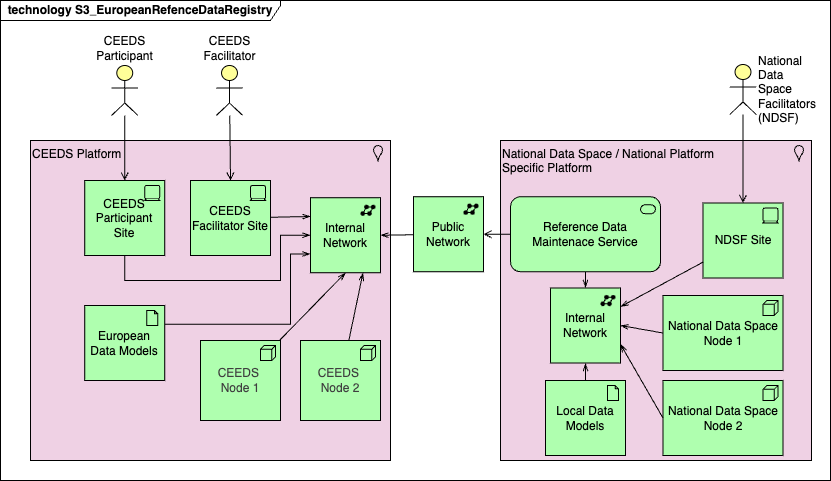

The diagram above was exported from draw.io. Its source (the exported page's mxGraphModel, read from the mxfile embedded in the PNG):
<mxGraphModel dx="1086" dy="671" grid="1" gridSize="10" guides="1" tooltips="1" connect="1" arrows="1" fold="1" page="1" pageScale="1" pageWidth="850" pageHeight="1100" math="0" shadow="0">
  <root>
    <mxCell id="0" />
    <mxCell id="1" parent="0" />
    <mxCell id="_8lGVUZ2kYgyrlqhg3z_-1" value="technology S3_EuropeanRefenceDataRegistry" style="shape=umlFrame;whiteSpace=wrap;html=1;pointerEvents=0;recursiveResize=0;container=1;collapsible=0;width=280;height=20;fontStyle=1" parent="1" vertex="1">
      <mxGeometry x="10" y="20" width="830" height="480" as="geometry" />
    </mxCell>
    <mxCell id="87" value="National Data Space / National Platform&lt;br&gt;Specific Platform" style="html=1;outlineConnect=0;whiteSpace=wrap;shape=mxgraph.archimate3.application;appType=location;archiType=square;fillColor=#efd1e4;align=left;verticalAlign=top;" parent="_8lGVUZ2kYgyrlqhg3z_-1" vertex="1">
      <mxGeometry x="500" y="140" width="311" height="320" as="geometry" />
    </mxCell>
    <mxCell id="86" value="CEEDS Platform" style="html=1;outlineConnect=0;whiteSpace=wrap;shape=mxgraph.archimate3.application;appType=location;archiType=square;fillColor=#efd1e4;align=left;verticalAlign=top;" parent="_8lGVUZ2kYgyrlqhg3z_-1" vertex="1">
      <mxGeometry x="30" y="140" width="360" height="320" as="geometry" />
    </mxCell>
    <mxCell id="79" value="" style="html=1;endArrow=open;elbow=vertical;endFill=1;entryX=0.5;entryY=0;entryDx=0;entryDy=0;entryPerimeter=0;" parent="_8lGVUZ2kYgyrlqhg3z_-1" source="88" target="110" edge="1">
      <mxGeometry width="160" relative="1" as="geometry">
        <mxPoint x="451" y="430" as="sourcePoint" />
        <mxPoint x="611" y="430" as="targetPoint" />
      </mxGeometry>
    </mxCell>
    <mxCell id="81" value="" style="html=1;endArrow=open;elbow=vertical;endFill=1;entryX=1;entryY=0.5;entryDx=0;entryDy=0;entryPerimeter=0;exitX=0;exitY=0.5;exitDx=0;exitDy=0;exitPerimeter=0;" parent="_8lGVUZ2kYgyrlqhg3z_-1" source="101" target="96" edge="1">
      <mxGeometry width="160" relative="1" as="geometry">
        <mxPoint x="755" y="635" as="sourcePoint" />
        <mxPoint x="750" y="513" as="targetPoint" />
      </mxGeometry>
    </mxCell>
    <mxCell id="88" value="CEEDS&lt;br&gt;Participant" style="html=1;outlineConnect=0;whiteSpace=wrap;fillColor=#ffff99;verticalLabelPosition=top;verticalAlign=bottom;align=center;shape=mxgraph.archimate3.actor;labelPosition=center;" parent="_8lGVUZ2kYgyrlqhg3z_-1" vertex="1">
      <mxGeometry x="111" y="65" width="26.5" height="50" as="geometry" />
    </mxCell>
    <mxCell id="92" value="CEEDS&lt;br&gt;Facilitator" style="html=1;outlineConnect=0;whiteSpace=wrap;fillColor=#ffff99;verticalLabelPosition=top;verticalAlign=bottom;align=center;shape=mxgraph.archimate3.actor;labelPosition=center;" parent="_8lGVUZ2kYgyrlqhg3z_-1" vertex="1">
      <mxGeometry x="215.75" y="65" width="26.5" height="50" as="geometry" />
    </mxCell>
    <mxCell id="94" value="National Data Space Facilitators (NDSF)" style="html=1;outlineConnect=0;whiteSpace=wrap;fillColor=#ffff99;verticalLabelPosition=middle;verticalAlign=middle;align=left;shape=mxgraph.archimate3.actor;labelPosition=right;" parent="_8lGVUZ2kYgyrlqhg3z_-1" vertex="1">
      <mxGeometry x="729.25" y="64" width="26.5" height="50" as="geometry" />
    </mxCell>
    <mxCell id="80" value="" style="html=1;endArrow=open;elbow=vertical;endFill=1;entryX=0.5;entryY=0;entryDx=0;entryDy=0;entryPerimeter=0;rounded=0;" parent="_8lGVUZ2kYgyrlqhg3z_-1" source="94" target="98" edge="1">
      <mxGeometry width="160" relative="1" as="geometry">
        <mxPoint x="745" y="625" as="sourcePoint" />
        <mxPoint x="740" y="503" as="targetPoint" />
      </mxGeometry>
    </mxCell>
    <mxCell id="95" value="Internal Network" style="html=1;outlineConnect=0;whiteSpace=wrap;fillColor=#AFFFAF;shape=mxgraph.archimate3.application;appType=netw;archiType=square;" vertex="1" parent="_8lGVUZ2kYgyrlqhg3z_-1">
      <mxGeometry x="310" y="197.25" width="70" height="75" as="geometry" />
    </mxCell>
    <mxCell id="96" value="Public Network" style="html=1;outlineConnect=0;whiteSpace=wrap;fillColor=#AFFFAF;shape=mxgraph.archimate3.application;appType=netw;archiType=square;" vertex="1" parent="_8lGVUZ2kYgyrlqhg3z_-1">
      <mxGeometry x="413" y="196.25" width="70" height="75" as="geometry" />
    </mxCell>
    <mxCell id="97" value="Internal Network" style="html=1;outlineConnect=0;whiteSpace=wrap;fillColor=#AFFFAF;shape=mxgraph.archimate3.application;appType=netw;archiType=square;" vertex="1" parent="_8lGVUZ2kYgyrlqhg3z_-1">
      <mxGeometry x="550" y="287.5" width="70" height="75" as="geometry" />
    </mxCell>
    <mxCell id="98" value="NDSF Site" style="html=1;outlineConnect=0;whiteSpace=wrap;fillColor=#AFFFAF;shape=mxgraph.archimate3.application;appType=device;" vertex="1" parent="_8lGVUZ2kYgyrlqhg3z_-1">
      <mxGeometry x="702.5" y="202.5" width="80" height="75" as="geometry" />
    </mxCell>
    <mxCell id="100" value="National Data Space&lt;div&gt;Node 2&lt;/div&gt;" style="html=1;outlineConnect=0;whiteSpace=wrap;fillColor=#AFFFAF;shape=mxgraph.archimate3.application;appType=node;archiType=square;" vertex="1" parent="_8lGVUZ2kYgyrlqhg3z_-1">
      <mxGeometry x="662.5" y="380" width="120" height="75" as="geometry" />
    </mxCell>
    <mxCell id="99" value="National Data Space&lt;div&gt;Node 1&lt;/div&gt;" style="html=1;outlineConnect=0;whiteSpace=wrap;fillColor=#AFFFAF;shape=mxgraph.archimate3.application;appType=node;archiType=square;" vertex="1" parent="_8lGVUZ2kYgyrlqhg3z_-1">
      <mxGeometry x="662.5" y="295" width="120" height="75" as="geometry" />
    </mxCell>
    <mxCell id="108" style="edgeStyle=none;html=1;endArrow=openThin;endFill=0;" edge="1" parent="_8lGVUZ2kYgyrlqhg3z_-1" source="101" target="97">
      <mxGeometry relative="1" as="geometry" />
    </mxCell>
    <mxCell id="101" value="Reference Data Maintenace Service" style="html=1;outlineConnect=0;whiteSpace=wrap;fillColor=#AFFFAF;shape=mxgraph.archimate3.application;appType=serv;archiType=rounded" vertex="1" parent="_8lGVUZ2kYgyrlqhg3z_-1">
      <mxGeometry x="510" y="196.25" width="150" height="75" as="geometry" />
    </mxCell>
    <mxCell id="103" value="Local Data Models" style="html=1;outlineConnect=0;whiteSpace=wrap;fillColor=#AFFFAF;shape=mxgraph.archimate3.application;appType=artifact;archiType=square;" vertex="1" parent="_8lGVUZ2kYgyrlqhg3z_-1">
      <mxGeometry x="545" y="380" width="80" height="75" as="geometry" />
    </mxCell>
    <mxCell id="104" style="edgeStyle=none;html=1;entryX=1;entryY=0.5;entryDx=0;entryDy=0;entryPerimeter=0;exitX=0;exitY=0.5;exitDx=0;exitDy=0;exitPerimeter=0;endArrow=openThin;endFill=0;" edge="1" parent="_8lGVUZ2kYgyrlqhg3z_-1" source="99" target="97">
      <mxGeometry relative="1" as="geometry">
        <mxPoint x="682.5" y="328.82653061224494" as="sourcePoint" />
      </mxGeometry>
    </mxCell>
    <mxCell id="105" style="edgeStyle=none;html=1;entryX=1;entryY=0.75;entryDx=0;entryDy=0;entryPerimeter=0;exitX=0;exitY=0.5;exitDx=0;exitDy=0;exitPerimeter=0;endArrow=openThin;endFill=0;" edge="1" parent="_8lGVUZ2kYgyrlqhg3z_-1" source="100" target="97">
      <mxGeometry relative="1" as="geometry">
        <mxPoint x="682.5" y="381.3775510204082" as="sourcePoint" />
      </mxGeometry>
    </mxCell>
    <mxCell id="106" style="edgeStyle=none;html=1;exitX=0.5;exitY=0;exitDx=0;exitDy=0;exitPerimeter=0;entryX=0.5;entryY=1;entryDx=0;entryDy=0;entryPerimeter=0;endArrow=openThin;endFill=0;" edge="1" parent="_8lGVUZ2kYgyrlqhg3z_-1" source="103" target="97">
      <mxGeometry relative="1" as="geometry" />
    </mxCell>
    <mxCell id="107" style="edgeStyle=none;html=1;entryX=1;entryY=0.25;entryDx=0;entryDy=0;entryPerimeter=0;endArrow=openThin;endFill=0;" edge="1" parent="_8lGVUZ2kYgyrlqhg3z_-1" source="98" target="97">
      <mxGeometry relative="1" as="geometry" />
    </mxCell>
    <mxCell id="109" value="European Data Models" style="html=1;outlineConnect=0;whiteSpace=wrap;fillColor=#AFFFAF;shape=mxgraph.archimate3.application;appType=artifact;archiType=square;" vertex="1" parent="_8lGVUZ2kYgyrlqhg3z_-1">
      <mxGeometry x="84.25" y="305" width="80" height="75" as="geometry" />
    </mxCell>
    <mxCell id="110" value="CEEDS Participant Site" style="html=1;outlineConnect=0;whiteSpace=wrap;fillColor=#AFFFAF;shape=mxgraph.archimate3.application;appType=device;" vertex="1" parent="_8lGVUZ2kYgyrlqhg3z_-1">
      <mxGeometry x="84.25" y="180" width="80" height="75" as="geometry" />
    </mxCell>
    <mxCell id="111" value="CEEDS Facilitator Site" style="html=1;outlineConnect=0;whiteSpace=wrap;fillColor=#AFFFAF;shape=mxgraph.archimate3.application;appType=device;" vertex="1" parent="_8lGVUZ2kYgyrlqhg3z_-1">
      <mxGeometry x="190" y="180" width="80" height="75" as="geometry" />
    </mxCell>
    <mxCell id="85" value="" style="html=1;endArrow=open;elbow=vertical;endFill=1;entryX=0.5;entryY=0;entryDx=0;entryDy=0;entryPerimeter=0;" parent="_8lGVUZ2kYgyrlqhg3z_-1" source="92" target="111" edge="1">
      <mxGeometry width="160" relative="1" as="geometry">
        <mxPoint x="643" y="483" as="sourcePoint" />
        <mxPoint x="250" y="200" as="targetPoint" />
      </mxGeometry>
    </mxCell>
    <mxCell id="112" style="edgeStyle=none;html=1;entryX=1;entryY=0.5;entryDx=0;entryDy=0;entryPerimeter=0;endArrow=openThin;endFill=0;" edge="1" parent="_8lGVUZ2kYgyrlqhg3z_-1" source="96" target="95">
      <mxGeometry relative="1" as="geometry" />
    </mxCell>
    <mxCell id="113" value="&lt;font style=&quot;color: rgb(0, 0, 0);&quot;&gt;&lt;span style=&quot;background-color: transparent; color: rgb(63, 63, 63);&quot;&gt;&lt;font&gt;CEEDS&amp;nbsp;&lt;br&gt;&lt;/font&gt;&lt;/span&gt;&lt;span style=&quot;background-color: transparent; color: rgb(63, 63, 63);&quot;&gt;Node 1&lt;/span&gt;&lt;/font&gt;" style="html=1;outlineConnect=0;whiteSpace=wrap;fillColor=#AFFFAF;shape=mxgraph.archimate3.application;appType=node;archiType=square;" vertex="1" parent="_8lGVUZ2kYgyrlqhg3z_-1">
      <mxGeometry x="200" y="340" width="80" height="80" as="geometry" />
    </mxCell>
    <mxCell id="114" value="&lt;font style=&quot;color: rgb(0, 0, 0);&quot;&gt;&lt;span style=&quot;background-color: transparent; color: rgb(63, 63, 63);&quot;&gt;&lt;font&gt;CEEDS&amp;nbsp;&lt;br&gt;&lt;/font&gt;&lt;/span&gt;&lt;span style=&quot;background-color: transparent; color: rgb(63, 63, 63);&quot;&gt;Node 2&lt;/span&gt;&lt;/font&gt;" style="html=1;outlineConnect=0;whiteSpace=wrap;fillColor=#AFFFAF;shape=mxgraph.archimate3.application;appType=node;archiType=square;" vertex="1" parent="_8lGVUZ2kYgyrlqhg3z_-1">
      <mxGeometry x="300" y="340" width="80" height="80" as="geometry" />
    </mxCell>
    <mxCell id="116" style="edgeStyle=none;html=1;entryX=0.75;entryY=1;entryDx=0;entryDy=0;entryPerimeter=0;endArrow=openThin;endFill=0;" edge="1" parent="_8lGVUZ2kYgyrlqhg3z_-1" source="114" target="95">
      <mxGeometry relative="1" as="geometry" />
    </mxCell>
    <mxCell id="117" style="edgeStyle=none;html=1;entryX=0.5;entryY=1;entryDx=0;entryDy=0;entryPerimeter=0;endArrow=openThin;endFill=0;" edge="1" parent="_8lGVUZ2kYgyrlqhg3z_-1" source="113" target="95">
      <mxGeometry relative="1" as="geometry" />
    </mxCell>
    <mxCell id="118" style="edgeStyle=orthogonalEdgeStyle;html=1;entryX=0;entryY=0.75;entryDx=0;entryDy=0;entryPerimeter=0;rounded=0;curved=0;exitX=1;exitY=0.25;exitDx=0;exitDy=0;exitPerimeter=0;endArrow=openThin;endFill=0;" edge="1" parent="_8lGVUZ2kYgyrlqhg3z_-1" source="109" target="95">
      <mxGeometry relative="1" as="geometry">
        <Array as="points">
          <mxPoint x="290" y="324" />
          <mxPoint x="290" y="254" />
        </Array>
      </mxGeometry>
    </mxCell>
    <mxCell id="119" style="edgeStyle=orthogonalEdgeStyle;html=1;entryX=0;entryY=0.5;entryDx=0;entryDy=0;entryPerimeter=0;rounded=0;curved=0;endArrow=openThin;endFill=0;" edge="1" parent="_8lGVUZ2kYgyrlqhg3z_-1" source="110" target="95">
      <mxGeometry relative="1" as="geometry">
        <Array as="points">
          <mxPoint x="124" y="280" />
          <mxPoint x="280" y="280" />
          <mxPoint x="280" y="235" />
        </Array>
      </mxGeometry>
    </mxCell>
    <mxCell id="120" style="edgeStyle=none;html=1;entryX=0;entryY=0.25;entryDx=0;entryDy=0;entryPerimeter=0;endArrow=openThin;endFill=0;" edge="1" parent="_8lGVUZ2kYgyrlqhg3z_-1" source="111" target="95">
      <mxGeometry relative="1" as="geometry" />
    </mxCell>
  </root>
</mxGraphModel>